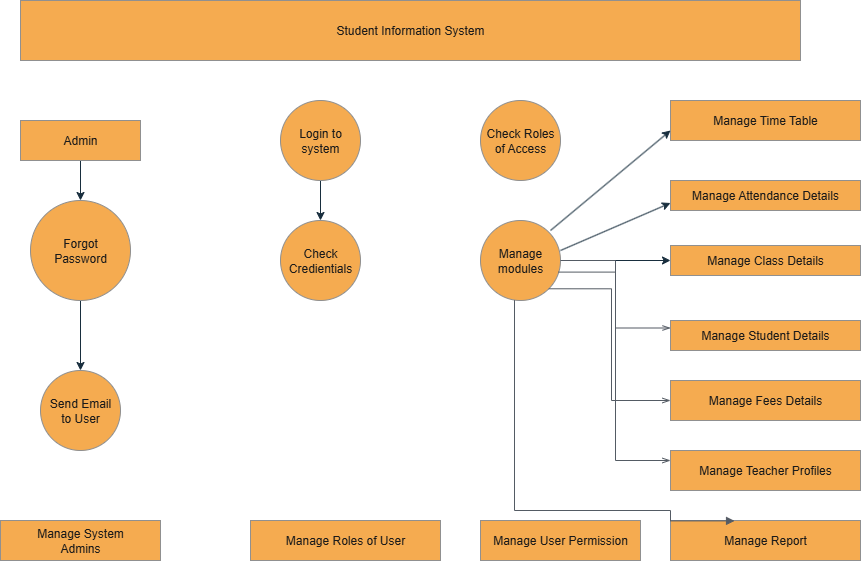

The diagram above was exported from draw.io. Its source (the exported page's mxGraphModel, read from the mxfile embedded in the PNG):
<mxGraphModel dx="1034" dy="570" grid="1" gridSize="10" guides="1" tooltips="1" connect="1" arrows="1" fold="1" page="1" pageScale="1" pageWidth="850" pageHeight="1100" math="0" shadow="0">
  <root>
    <mxCell id="0" />
    <mxCell id="1" parent="0" />
    <mxCell id="ZxLzKPi6LB5h_X8RkkrG-4" value="Student Information System" style="rounded=0;whiteSpace=wrap;html=1;labelBackgroundColor=none;fillColor=#F5AB50;strokeColor=#909090;fontColor=#1A1A1A;" vertex="1" parent="1">
      <mxGeometry x="80" y="100" width="780" height="60" as="geometry" />
    </mxCell>
    <mxCell id="ZxLzKPi6LB5h_X8RkkrG-24" value="" style="edgeStyle=orthogonalEdgeStyle;rounded=0;orthogonalLoop=1;jettySize=auto;html=1;strokeColor=#182E3E;fontColor=#1A1A1A;" edge="1" parent="1" source="ZxLzKPi6LB5h_X8RkkrG-5" target="ZxLzKPi6LB5h_X8RkkrG-7">
      <mxGeometry relative="1" as="geometry" />
    </mxCell>
    <mxCell id="ZxLzKPi6LB5h_X8RkkrG-5" value="Admin" style="rounded=0;whiteSpace=wrap;html=1;labelBackgroundColor=none;fillColor=#F5AB50;strokeColor=#909090;fontColor=#1A1A1A;" vertex="1" parent="1">
      <mxGeometry x="80" y="220" width="120" height="40" as="geometry" />
    </mxCell>
    <mxCell id="ZxLzKPi6LB5h_X8RkkrG-29" value="" style="edgeStyle=orthogonalEdgeStyle;rounded=0;orthogonalLoop=1;jettySize=auto;html=1;strokeColor=#182E3E;fontColor=#1A1A1A;" edge="1" parent="1" source="ZxLzKPi6LB5h_X8RkkrG-6" target="ZxLzKPi6LB5h_X8RkkrG-8">
      <mxGeometry relative="1" as="geometry" />
    </mxCell>
    <mxCell id="ZxLzKPi6LB5h_X8RkkrG-6" value="Login to system" style="ellipse;whiteSpace=wrap;html=1;aspect=fixed;labelBackgroundColor=none;fillColor=#F5AB50;strokeColor=#909090;fontColor=#1A1A1A;" vertex="1" parent="1">
      <mxGeometry x="340" y="200" width="80" height="80" as="geometry" />
    </mxCell>
    <mxCell id="ZxLzKPi6LB5h_X8RkkrG-25" value="" style="edgeStyle=orthogonalEdgeStyle;rounded=0;orthogonalLoop=1;jettySize=auto;html=1;strokeColor=#182E3E;fontColor=#1A1A1A;" edge="1" parent="1" source="ZxLzKPi6LB5h_X8RkkrG-7" target="ZxLzKPi6LB5h_X8RkkrG-11">
      <mxGeometry relative="1" as="geometry" />
    </mxCell>
    <mxCell id="ZxLzKPi6LB5h_X8RkkrG-7" value="Forgot&lt;div&gt;Password&lt;/div&gt;" style="ellipse;whiteSpace=wrap;html=1;aspect=fixed;labelBackgroundColor=none;fillColor=#F5AB50;strokeColor=#909090;fontColor=#1A1A1A;" vertex="1" parent="1">
      <mxGeometry x="90" y="300" width="100" height="100" as="geometry" />
    </mxCell>
    <mxCell id="ZxLzKPi6LB5h_X8RkkrG-8" value="Check Credientials" style="ellipse;whiteSpace=wrap;html=1;aspect=fixed;labelBackgroundColor=none;fillColor=#F5AB50;strokeColor=#909090;fontColor=#1A1A1A;" vertex="1" parent="1">
      <mxGeometry x="340" y="320" width="80" height="80" as="geometry" />
    </mxCell>
    <mxCell id="ZxLzKPi6LB5h_X8RkkrG-9" value="Check Roles of Access" style="ellipse;whiteSpace=wrap;html=1;aspect=fixed;labelBackgroundColor=none;fillColor=#F5AB50;strokeColor=#909090;fontColor=#1A1A1A;" vertex="1" parent="1">
      <mxGeometry x="540" y="200" width="80" height="80" as="geometry" />
    </mxCell>
    <mxCell id="ZxLzKPi6LB5h_X8RkkrG-33" value="" style="edgeStyle=orthogonalEdgeStyle;rounded=0;orthogonalLoop=1;jettySize=auto;html=1;strokeColor=#182E3E;fontColor=#1A1A1A;" edge="1" parent="1" source="ZxLzKPi6LB5h_X8RkkrG-10" target="ZxLzKPi6LB5h_X8RkkrG-18">
      <mxGeometry relative="1" as="geometry" />
    </mxCell>
    <mxCell id="ZxLzKPi6LB5h_X8RkkrG-10" value="Manage modules" style="ellipse;whiteSpace=wrap;html=1;aspect=fixed;fillColor=#F5AB50;fontColor=#1A1A1A;strokeColor=#909090;labelBackgroundColor=none;" vertex="1" parent="1">
      <mxGeometry x="540" y="320" width="80" height="80" as="geometry" />
    </mxCell>
    <mxCell id="ZxLzKPi6LB5h_X8RkkrG-11" value="Send Email&lt;div&gt;to User&lt;/div&gt;" style="ellipse;whiteSpace=wrap;html=1;aspect=fixed;labelBackgroundColor=none;fillColor=#F5AB50;strokeColor=#909090;fontColor=#1A1A1A;" vertex="1" parent="1">
      <mxGeometry x="100" y="470" width="80" height="80" as="geometry" />
    </mxCell>
    <mxCell id="ZxLzKPi6LB5h_X8RkkrG-12" value="Manage System&lt;div&gt;Admins&lt;/div&gt;" style="rounded=0;whiteSpace=wrap;html=1;labelBackgroundColor=none;fillColor=#F5AB50;strokeColor=#909090;fontColor=#1A1A1A;" vertex="1" parent="1">
      <mxGeometry x="60" y="620" width="160" height="40" as="geometry" />
    </mxCell>
    <mxCell id="ZxLzKPi6LB5h_X8RkkrG-13" value="Manage Roles of User" style="rounded=0;whiteSpace=wrap;html=1;strokeColor=#909090;fontColor=#1A1A1A;fillColor=#F5AB50;" vertex="1" parent="1">
      <mxGeometry x="310" y="620" width="190" height="40" as="geometry" />
    </mxCell>
    <mxCell id="ZxLzKPi6LB5h_X8RkkrG-14" value="Manage User Permission" style="rounded=0;whiteSpace=wrap;html=1;strokeColor=#909090;fontColor=#1A1A1A;fillColor=#F5AB50;" vertex="1" parent="1">
      <mxGeometry x="540" y="620" width="160" height="40" as="geometry" />
    </mxCell>
    <mxCell id="ZxLzKPi6LB5h_X8RkkrG-16" value="Manage Time Table" style="rounded=0;whiteSpace=wrap;html=1;strokeColor=#909090;fontColor=#1A1A1A;fillColor=#F5AB50;" vertex="1" parent="1">
      <mxGeometry x="730" y="200" width="190" height="40" as="geometry" />
    </mxCell>
    <mxCell id="ZxLzKPi6LB5h_X8RkkrG-17" value="Manage Attendance Details" style="rounded=0;whiteSpace=wrap;html=1;strokeColor=#909090;fontColor=#1A1A1A;fillColor=#F5AB50;" vertex="1" parent="1">
      <mxGeometry x="730" y="280" width="190" height="30" as="geometry" />
    </mxCell>
    <mxCell id="ZxLzKPi6LB5h_X8RkkrG-18" value="Manage Class Details" style="rounded=0;whiteSpace=wrap;html=1;strokeColor=#909090;fontColor=#1A1A1A;fillColor=#F5AB50;" vertex="1" parent="1">
      <mxGeometry x="730" y="345" width="190" height="30" as="geometry" />
    </mxCell>
    <mxCell id="ZxLzKPi6LB5h_X8RkkrG-19" value="Manage Student Details" style="rounded=0;whiteSpace=wrap;html=1;strokeColor=#909090;fontColor=#1A1A1A;fillColor=#F5AB50;" vertex="1" parent="1">
      <mxGeometry x="730" y="420" width="190" height="30" as="geometry" />
    </mxCell>
    <mxCell id="ZxLzKPi6LB5h_X8RkkrG-20" value="Manage Fees Details" style="rounded=0;whiteSpace=wrap;html=1;strokeColor=#909090;fontColor=#1A1A1A;fillColor=#F5AB50;" vertex="1" parent="1">
      <mxGeometry x="730" y="480" width="190" height="40" as="geometry" />
    </mxCell>
    <mxCell id="ZxLzKPi6LB5h_X8RkkrG-21" style="edgeStyle=orthogonalEdgeStyle;rounded=0;orthogonalLoop=1;jettySize=auto;html=1;exitX=0.5;exitY=1;exitDx=0;exitDy=0;strokeColor=#182E3E;fontColor=#1A1A1A;" edge="1" parent="1" source="ZxLzKPi6LB5h_X8RkkrG-20" target="ZxLzKPi6LB5h_X8RkkrG-20">
      <mxGeometry relative="1" as="geometry" />
    </mxCell>
    <mxCell id="ZxLzKPi6LB5h_X8RkkrG-22" value="Manage Teacher Profiles" style="rounded=0;whiteSpace=wrap;html=1;strokeColor=#909090;fontColor=#1A1A1A;fillColor=#F5AB50;" vertex="1" parent="1">
      <mxGeometry x="730" y="550" width="190" height="40" as="geometry" />
    </mxCell>
    <mxCell id="ZxLzKPi6LB5h_X8RkkrG-23" value="Manage Report" style="rounded=0;whiteSpace=wrap;html=1;strokeColor=#909090;fontColor=#1A1A1A;fillColor=#F5AB50;" vertex="1" parent="1">
      <mxGeometry x="730" y="620" width="190" height="40" as="geometry" />
    </mxCell>
    <mxCell id="ZxLzKPi6LB5h_X8RkkrG-31" value="" style="endArrow=classic;html=1;rounded=0;strokeColor=#182E3E;fontColor=#1A1A1A;entryX=0;entryY=0.75;entryDx=0;entryDy=0;" edge="1" parent="1" target="ZxLzKPi6LB5h_X8RkkrG-16">
      <mxGeometry width="50" height="50" relative="1" as="geometry">
        <mxPoint x="610" y="330" as="sourcePoint" />
        <mxPoint x="660" y="280" as="targetPoint" />
      </mxGeometry>
    </mxCell>
    <mxCell id="ZxLzKPi6LB5h_X8RkkrG-32" value="" style="endArrow=classic;html=1;rounded=0;strokeColor=#182E3E;fontColor=#1A1A1A;entryX=0;entryY=0.75;entryDx=0;entryDy=0;" edge="1" parent="1" target="ZxLzKPi6LB5h_X8RkkrG-17">
      <mxGeometry width="50" height="50" relative="1" as="geometry">
        <mxPoint x="620" y="350" as="sourcePoint" />
        <mxPoint x="670" y="300" as="targetPoint" />
      </mxGeometry>
    </mxCell>
    <mxCell id="ZxLzKPi6LB5h_X8RkkrG-34" value="" style="edgeStyle=orthogonalEdgeStyle;html=1;endArrow=openThin;elbow=vertical;startArrow=none;endFill=0;strokeColor=#545B64;rounded=0;fontColor=#1A1A1A;entryX=0;entryY=0.25;entryDx=0;entryDy=0;exitX=0.975;exitY=0.645;exitDx=0;exitDy=0;exitPerimeter=0;" edge="1" parent="1" source="ZxLzKPi6LB5h_X8RkkrG-10" target="ZxLzKPi6LB5h_X8RkkrG-19">
      <mxGeometry width="100" relative="1" as="geometry">
        <mxPoint x="570" y="412.5" as="sourcePoint" />
        <mxPoint x="690" y="457.5" as="targetPoint" />
      </mxGeometry>
    </mxCell>
    <mxCell id="ZxLzKPi6LB5h_X8RkkrG-35" value="" style="edgeStyle=orthogonalEdgeStyle;html=1;endArrow=openThin;elbow=vertical;startArrow=none;endFill=0;strokeColor=#545B64;rounded=0;fontColor=#1A1A1A;exitX=1;exitY=1;exitDx=0;exitDy=0;entryX=0;entryY=0.5;entryDx=0;entryDy=0;" edge="1" parent="1" source="ZxLzKPi6LB5h_X8RkkrG-10" target="ZxLzKPi6LB5h_X8RkkrG-20">
      <mxGeometry width="100" relative="1" as="geometry">
        <mxPoint x="570" y="460" as="sourcePoint" />
        <mxPoint x="670" y="510" as="targetPoint" />
        <Array as="points">
          <mxPoint x="671" y="388" />
          <mxPoint x="671" y="500" />
        </Array>
      </mxGeometry>
    </mxCell>
    <mxCell id="ZxLzKPi6LB5h_X8RkkrG-45" value="" style="edgeStyle=orthogonalEdgeStyle;html=1;endArrow=openThin;elbow=vertical;startArrow=none;endFill=0;strokeColor=#545B64;rounded=0;fontColor=#1A1A1A;entryX=0;entryY=0.25;entryDx=0;entryDy=0;" edge="1" parent="1" source="ZxLzKPi6LB5h_X8RkkrG-10" target="ZxLzKPi6LB5h_X8RkkrG-22">
      <mxGeometry width="100" relative="1" as="geometry">
        <mxPoint x="600" y="560" as="sourcePoint" />
        <mxPoint x="680" y="560" as="targetPoint" />
      </mxGeometry>
    </mxCell>
    <mxCell id="ZxLzKPi6LB5h_X8RkkrG-46" value="" style="edgeStyle=orthogonalEdgeStyle;html=1;endArrow=block;elbow=vertical;startArrow=none;endFill=1;strokeColor=#545B64;rounded=0;fontColor=#1A1A1A;exitX=0.425;exitY=0.995;exitDx=0;exitDy=0;exitPerimeter=0;entryX=0.337;entryY=0.01;entryDx=0;entryDy=0;entryPerimeter=0;" edge="1" parent="1" source="ZxLzKPi6LB5h_X8RkkrG-10" target="ZxLzKPi6LB5h_X8RkkrG-23">
      <mxGeometry width="100" relative="1" as="geometry">
        <mxPoint x="540" y="510" as="sourcePoint" />
        <mxPoint x="790" y="610" as="targetPoint" />
        <Array as="points">
          <mxPoint x="574" y="610" />
          <mxPoint x="730" y="610" />
          <mxPoint x="730" y="620" />
        </Array>
      </mxGeometry>
    </mxCell>
  </root>
</mxGraphModel>